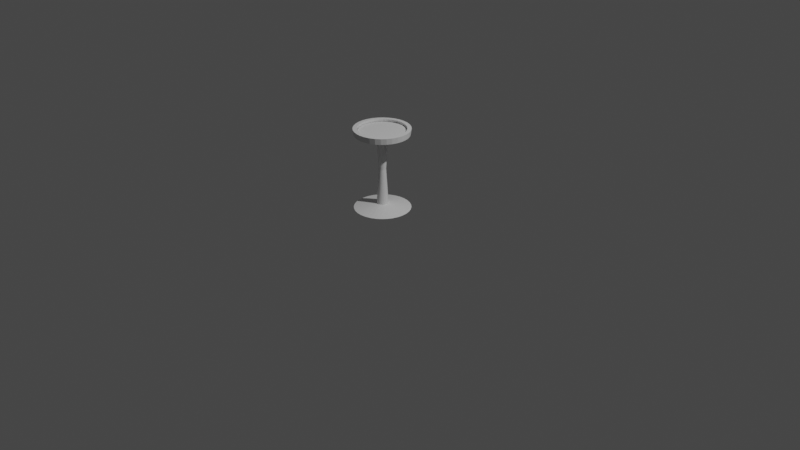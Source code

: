 # Source: S_PLANTSTAND_DEFAULT_BC.blend  (saved by Blender 2.91.10; exported with 4.5.12 LTS)
import bpy
from mathutils import Matrix  # noqa: F401  (used for matrix-valued properties, if any)

bpy.ops.wm.read_factory_settings(use_empty=True)
scene = bpy.context.scene
scene.name = 'Scene'

# ---- collections
col_collection = bpy.data.collections.new('Collection'); scene.collection.children.link(col_collection)

# ---- materials (node trees are filled in below, after node groups)
mat_material_001 = bpy.data.materials.new('Material.001')
mat_material_001.use_transparent_shadow = False

# ---- material node trees
mat_material_001.use_nodes = True; mat_material_001.node_tree.nodes.clear()
_N = mat_material_001.node_tree.nodes; _L = mat_material_001.node_tree.links
n0 = _N.new('ShaderNodeBsdfPrincipled'); n0.name = 'Principled BSDF'; n0.location = (10, 300)
n0.distribution = 'GGX'
n0.subsurface_method = 'BURLEY'
n0.inputs[3].default_value = 1.45
n0.inputs[27].default_value = (0.0, 0.0, 0.0, 1.0)
n0.inputs[28].default_value = 1.0
n1 = _N.new('ShaderNodeOutputMaterial'); n1.name = 'Material Output'; n1.location = (300, 300)
_L.new(n0.outputs[0], n1.inputs[0])
n1.is_active_output = True

# ---- world
world_world = bpy.data.worlds.new('World'); scene.world = world_world
world_world.use_nodes = True; world_world.node_tree.nodes.clear()
_N = world_world.node_tree.nodes; _L = world_world.node_tree.links
n0 = _N.new('ShaderNodeOutputWorld'); n0.name = 'World Output'; n0.location = (300, 300)
n1 = _N.new('ShaderNodeBackground'); n1.name = 'Background'; n1.location = (10, 300)
n1.inputs[0].default_value = (0.05088, 0.05088, 0.05088, 1.0)
_L.new(n1.outputs[0], n0.inputs[0])
n0.is_active_output = True
world_world.color = (0.05088, 0.05088, 0.05088)
world_world.use_sun_shadow = False
world_world.sun_shadow_jitter_overblur = 0.0

# ---- cameras
cam_camera = bpy.data.cameras.new('Camera')
cam_camera.clip_end = 100.0
cam_camera.ortho_scale = 7.314

# ---- lights
light_light = bpy.data.lights.new('Light', 'POINT')
light_light.transmission_factor = 0.0
light_light.energy = 1000.0
light_light.shadow_soft_size = 0.1
light_light.shadow_maximum_resolution = 0.006
light_light.use_absolute_resolution = True

# ---- meshes
me_cylinder = bpy.data.meshes.new('Cylinder')
me_cylinder.from_pydata([(-3e-07, 0.2142, -1.0), (-1.283e-09, 1.032, 1.0), (0.04178, 0.2101, -1.0), (0.2012, 1.012, 1.0), (0.08196, 0.1979, -1.0), (0.3948, 0.953, 1.0), (0.119, 0.1781, -1.0), (0.5731, 0.8577, 1.0), (0.1514, 0.1514, -1.0), (0.7294, 0.7294, 1.0), (0.1781, 0.119, -1.0), (0.8577, 0.5731, 1.0), (0.1979, 0.08196, -1.0), (0.953, 0.3948, 1.0), (0.2101, 0.04178, -1.0), (1.012, 0.2012, 1.0), (0.2142, -4.511e-08, -1.0), (1.032, 6.905e-08, 1.0), (0.2101, -0.04178, -1.0), (1.012, -0.2012, 1.0), (0.1979, -0.08196, -1.0), (0.953, -0.3948, 1.0), (0.1781, -0.119, -1.0), (0.8577, -0.5731, 1.0), (0.1514, -0.1514, -1.0), (0.7294, -0.7294, 1.0), (0.119, -0.1781, -1.0), (0.5731, -0.8577, 1.0), (0.08196, -0.1979, -1.0), (0.3948, -0.953, 1.0), (0.04178, -0.2101, -1.0), (0.2012, -1.012, 1.0), (-8.463e-08, -0.2142, -1.0), (-3.374e-07, -1.032, 1.0), (-0.04178, -0.2101, -1.0), (-0.2012, -1.012, 1.0), (-0.08196, -0.1979, -1.0), (-0.3948, -0.953, 1.0), (-0.119, -0.1781, -1.0), (-0.5731, -0.8577, 1.0), (-0.1514, -0.1514, -1.0), (-0.7294, -0.7294, 1.0), (-0.1781, -0.119, -1.0), (-0.8577, -0.5731, 1.0), (-0.1979, -0.08196, -1.0), (-0.953, -0.3948, 1.0), (-0.2101, -0.04178, -1.0), (-1.012, -0.2012, 1.0), (-0.2142, 2.478e-07, -1.0), (-1.032, 9.872e-07, 1.0), (-0.2101, 0.04178, -1.0), (-1.012, 0.2012, 1.0), (-0.1979, 0.08196, -1.0), (-0.953, 0.3948, 1.0), (-0.1781, 0.119, -1.0), (-0.8577, 0.5731, 1.0), (-0.1514, 0.1514, -1.0), (-0.7294, 0.7294, 1.0), (-0.119, 0.1781, -1.0), (-0.5731, 0.8577, 1.0), (-0.08196, 0.1979, -1.0), (-0.3948, 0.953, 1.0), (-0.04178, 0.2101, -1.0), (-0.2012, 1.012, 1.0), (0.0, 1.0, -1.0), (0.1951, 0.9808, -1.0), (0.3827, 0.9239, -1.0), (0.5556, 0.8315, -1.0), (0.7071, 0.7071, -1.0), (0.8315, 0.5556, -1.0), (0.9239, 0.3827, -1.0), (0.9808, 0.1951, -1.0), (1.0, 7.55e-08, -1.0), (0.9808, -0.1951, -1.0), (0.9239, -0.3827, -1.0), (0.8315, -0.5556, -1.0), (0.7071, -0.7071, -1.0), (0.5556, -0.8315, -1.0), (0.3827, -0.9239, -1.0), (0.1951, -0.9808, -1.0), (-3.258e-07, -1.0, -1.0), (-0.1951, -0.9808, -1.0), (-0.3827, -0.9239, -1.0), (-0.5556, -0.8315, -1.0), (-0.7071, -0.7071, -1.0), (-0.8315, -0.5556, -1.0), (-0.9239, -0.3827, -1.0), (-0.9808, -0.1951, -1.0), (-1.0, 9.656e-07, -1.0), (-0.9808, 0.1951, -1.0), (-0.9239, 0.3827, -1.0), (-0.8315, 0.5556, -1.0), (-0.7071, 0.7071, -1.0), (-0.5556, 0.8315, -1.0), (-0.3827, 0.9239, -1.0), (-0.1951, 0.9808, -1.0), (-2.773e-07, 0.2142, -24.76), (0.04178, 0.2101, -24.76), (0.08196, 0.1979, -24.76), (0.119, 0.1781, -24.76), (0.1514, 0.1514, -24.76), (0.1781, 0.119, -24.76), (0.1979, 0.08196, -24.76), (0.2101, 0.04178, -24.76), (0.2142, -4.511e-08, -24.76), (0.2101, -0.04178, -24.76), (0.1979, -0.08196, -24.76), (0.1781, -0.119, -24.76), (0.1514, -0.1514, -24.76), (0.119, -0.1781, -24.76), (0.08196, -0.1979, -24.76), (0.04178, -0.2101, -24.76), (-6.193e-08, -0.2142, -24.76), (-0.04178, -0.2101, -24.76), (-0.08196, -0.1979, -24.76), (-0.119, -0.1781, -24.76), (-0.1514, -0.1514, -24.76), (-0.1781, -0.119, -24.76), (-0.1979, -0.08196, -24.76), (-0.2101, -0.04178, -24.76), (-0.2142, 2.478e-07, -24.76), (-0.2101, 0.04178, -24.76), (-0.1979, 0.08196, -24.76), (-0.1781, 0.119, -24.76), (-0.1514, 0.1514, -24.76), (-0.119, 0.1781, -24.76), (-0.08196, 0.1979, -24.76), (-0.04178, 0.2101, -24.76), (-1.815e-06, 1.037, -26.24), (0.2023, 1.017, -26.24), (0.3968, 0.9579, -26.24), (0.576, 0.8621, -26.24), (0.7332, 0.7332, -26.24), (0.8621, 0.576, -26.24), (0.9579, 0.3968, -26.24), (1.017, 0.2023, -26.24), (1.037, -4.473e-07, -26.24), (1.017, -0.2023, -26.24), (0.9579, -0.3968, -26.24), (0.8621, -0.576, -26.24), (0.7332, -0.7332, -26.24), (0.576, -0.8621, -26.24), (0.3968, -0.9579, -26.24), (0.2023, -1.017, -26.24), (-7.726e-07, -1.037, -26.24), (-0.2023, -1.017, -26.24), (-0.3968, -0.9579, -26.24), (-0.576, -0.8621, -26.24), (-0.7332, -0.7332, -26.24), (-0.8621, -0.576, -26.24), (-0.9579, -0.3968, -26.24), (-1.017, -0.2023, -26.24), (-1.037, 9.709e-07, -26.24), (-1.017, 0.2023, -26.24), (-0.9579, 0.3968, -26.24), (-0.8621, 0.576, -26.24), (-0.7332, 0.7332, -26.24), (-0.576, 0.8621, -26.24), (-0.3968, 0.9579, -26.24), (-0.2023, 1.017, -26.24), (0.09447, 0.09447, -12.88), (0.07422, 0.1111, -12.88), (-0.02606, 0.131, -12.88), (-0.05113, 0.1234, -12.88), (-0.05113, -0.1234, -12.88), (-0.02606, -0.131, -12.88), (0.1111, 0.07422, -12.88), (-1.465e-07, 0.1336, -12.88), (-0.07422, -0.1111, -12.88), (0.1234, 0.05113, -12.88), (-0.09447, -0.09447, -12.88), (0.131, 0.02606, -12.88), (-0.1111, -0.07422, -12.88), (0.1336, -5.715e-09, -12.88), (-0.1234, -0.05113, -12.88), (0.131, -0.02606, -12.88), (-0.131, -0.02606, -12.88), (0.1234, -0.05113, -12.88), (-0.1336, 1.77e-07, -12.88), (0.1111, -0.07422, -12.88), (-0.131, 0.02606, -12.88), (0.09447, -0.09447, -12.88), (-0.1234, 0.05113, -12.88), (0.07422, -0.1111, -12.88), (-0.1111, 0.07422, -12.88), (0.05113, -0.1234, -12.88), (0.02606, 0.131, -12.88), (-0.09447, 0.09447, -12.88), (0.02606, -0.131, -12.88), (0.05113, 0.1234, -12.88), (-0.07422, 0.1111, -12.88), (-1.208e-08, -0.1336, -12.88), (-0.1195, 0.8374, 0.2148), (-0.2839, 0.7875, 0.2148), (-0.4354, 0.7065, 0.2148), (-0.5681, 0.5975, 0.2148), (-0.6771, 0.4648, 0.2148), (-0.7581, 0.3133, 0.2148), (-0.8079, 0.1489, 0.2148), (-0.8248, -0.02205, 0.2148), (-0.8079, -0.193, 0.2148), (-0.7581, -0.3574, 0.2148), (-0.6771, -0.5089, 0.2148), (-0.5681, -0.6417, 0.2148), (-0.4354, -0.7506, 0.2148), (-0.2839, -0.8316, 0.2148), (-0.1195, -0.8815, 0.2148), (0.05146, -0.8983, 0.2148), (0.2224, -0.8815, 0.2148), (0.3868, -0.8316, 0.2148), (0.5383, -0.7506, 0.2148), (0.6711, -0.6417, 0.2148), (0.78, -0.5089, 0.2148), (0.861, -0.3574, 0.2148), (0.9109, -0.193, 0.2148), (0.9277, -0.02205, 0.2148), (0.9109, 0.1489, 0.2148), (0.861, 0.3133, 0.2148), (0.78, 0.4648, 0.2148), (0.6711, 0.5975, 0.2148), (0.5383, 0.7065, 0.2148), (0.3868, 0.7875, 0.2148), (0.2224, 0.8374, 0.2148), (0.05146, 0.8542, 0.2148)], [], [(64, 1, 3, 65), (65, 3, 5, 66), (66, 5, 7, 67), (67, 7, 9, 68), (68, 9, 11, 69), (69, 11, 13, 70), (70, 13, 15, 71), (71, 15, 17, 72), (72, 17, 19, 73), (73, 19, 21, 74), (74, 21, 23, 75), (75, 23, 25, 76), (76, 25, 27, 77), (77, 27, 29, 78), (78, 29, 31, 79), (79, 31, 33, 80), (80, 33, 35, 81), (81, 35, 37, 82), (82, 37, 39, 83), (83, 39, 41, 84), (84, 41, 43, 85), (85, 43, 45, 86), (86, 45, 47, 87), (87, 47, 49, 88), (88, 49, 51, 89), (89, 51, 53, 90), (90, 53, 55, 91), (91, 55, 57, 92), (92, 57, 59, 93), (93, 59, 61, 94), (94, 61, 63, 95), (95, 63, 1, 64), (161, 160, 100, 99), (2, 0, 64, 65), (4, 2, 65, 66), (6, 4, 66, 67), (8, 6, 67, 68), (10, 8, 68, 69), (12, 10, 69, 70), (14, 12, 70, 71), (16, 14, 71, 72), (18, 16, 72, 73), (20, 18, 73, 74), (22, 20, 74, 75), (24, 22, 75, 76), (26, 24, 76, 77), (28, 26, 77, 78), (30, 28, 78, 79), (32, 30, 79, 80), (34, 32, 80, 81), (36, 34, 81, 82), (38, 36, 82, 83), (40, 38, 83, 84), (42, 40, 84, 85), (44, 42, 85, 86), (46, 44, 86, 87), (48, 46, 87, 88), (50, 48, 88, 89), (52, 50, 89, 90), (54, 52, 90, 91), (56, 54, 91, 92), (58, 56, 92, 93), (60, 58, 93, 94), (62, 60, 94, 95), (0, 62, 95, 64), (102, 103, 135, 134), (163, 162, 127, 126), (165, 164, 114, 113), (160, 166, 101, 100), (162, 167, 96, 127), (164, 168, 115, 114), (166, 169, 102, 101), (168, 170, 116, 115), (169, 171, 103, 102), (170, 172, 117, 116), (171, 173, 104, 103), (172, 174, 118, 117), (173, 175, 105, 104), (174, 176, 119, 118), (175, 177, 106, 105), (176, 178, 120, 119), (177, 179, 107, 106), (178, 180, 121, 120), (179, 181, 108, 107), (180, 182, 122, 121), (181, 183, 109, 108), (182, 184, 123, 122), (183, 185, 110, 109), (167, 186, 97, 96), (184, 187, 124, 123), (185, 188, 111, 110), (186, 189, 98, 97), (187, 190, 125, 124), (188, 191, 112, 111), (189, 161, 99, 98), (190, 163, 126, 125), (191, 165, 113, 112), (128, 129, 130, 131, 132, 133, 134, 135, 136, 137, 138, 139, 140, 141, 142, 143, 144, 145, 146, 147, 148, 149, 150, 151, 152, 153, 154, 155, 156, 157, 158, 159), (116, 117, 149, 148), (103, 104, 136, 135), (117, 118, 150, 149), (104, 105, 137, 136), (118, 119, 151, 150), (105, 106, 138, 137), (119, 120, 152, 151), (106, 107, 139, 138), (120, 121, 153, 152), (107, 108, 140, 139), (121, 122, 154, 153), (108, 109, 141, 140), (122, 123, 155, 154), (109, 110, 142, 141), (96, 97, 129, 128), (123, 124, 156, 155), (110, 111, 143, 142), (97, 98, 130, 129), (124, 125, 157, 156), (111, 112, 144, 143), (98, 99, 131, 130), (125, 126, 158, 157), (112, 113, 145, 144), (99, 100, 132, 131), (126, 127, 159, 158), (113, 114, 146, 145), (100, 101, 133, 132), (127, 96, 128, 159), (114, 115, 147, 146), (101, 102, 134, 133), (115, 116, 148, 147), (32, 34, 165, 191), (58, 60, 163, 190), (4, 6, 161, 189), (30, 32, 191, 188), (56, 58, 190, 187), (2, 4, 189, 186), (28, 30, 188, 185), (54, 56, 187, 184), (0, 2, 186, 167), (26, 28, 185, 183), (52, 54, 184, 182), (24, 26, 183, 181), (50, 52, 182, 180), (22, 24, 181, 179), (48, 50, 180, 178), (20, 22, 179, 177), (46, 48, 178, 176), (18, 20, 177, 175), (44, 46, 176, 174), (16, 18, 175, 173), (42, 44, 174, 172), (14, 16, 173, 171), (40, 42, 172, 170), (12, 14, 171, 169), (38, 40, 170, 168), (10, 12, 169, 166), (36, 38, 168, 164), (62, 0, 167, 162), (8, 10, 166, 160), (34, 36, 164, 165), (60, 62, 162, 163), (6, 8, 160, 161), (222, 223, 192, 193, 194, 195, 196, 197, 198, 199, 200, 201, 202, 203, 204, 205, 206, 207, 208, 209, 210, 211, 212, 213, 214, 215, 216, 217, 218, 219, 220, 221)])
_uv = me_cylinder.uv_layers.new(name='UVMap')
_uv.uv.foreach_set('vector', [1.0, 0.5, 1.0, 1.0, 0.9688, 1.0, 0.9688, 0.5, 0.9688, 0.5, 0.9688, 1.0, 0.9375, 1.0, 0.9375, 0.5, 0.9375, 0.5, 0.9375, 1.0, 0.9062, 1.0, 0.9062, 0.5, 0.9062, 0.5, 0.9062, 1.0, 0.875, 1.0, 0.875, 0.5, 0.875, 0.5, 0.875, 1.0, 0.8438, 1.0, 0.8438, 0.5, 0.8438, 0.5, 0.8438, 1.0, 0.8125, 1.0, 0.8125, 0.5, 0.8125, 0.5, 0.8125, 1.0, 0.7812, 1.0, 0.7812, 0.5, 0.7812, 0.5, 0.7812, 1.0, 0.75, 1.0, 0.75, 0.5, 0.75, 0.5, 0.75, 1.0, 0.7188, 1.0, 0.7188, 0.5, 0.7188, 0.5, 0.7188, 1.0, 0.6875, 1.0, 0.6875, 0.5, 0.6875, 0.5, 0.6875, 1.0, 0.6562, 1.0, 0.6562, 0.5, 0.6562, 0.5, 0.6562, 1.0, 0.625, 1.0, 0.625, 0.5, 0.625, 0.5, 0.625, 1.0, 0.5938, 1.0, 0.5938, 0.5, 0.5938, 0.5, 0.5938, 1.0, 0.5625, 1.0, 0.5625, 0.5, 0.5625, 0.5, 0.5625, 1.0, 0.5312, 1.0, 0.5312, 0.5, 0.5312, 0.5, 0.5312, 1.0, 0.5, 1.0, 0.5, 0.5, 0.5, 0.5, 0.5, 1.0, 0.4688, 1.0, 0.4688, 0.5, 0.4688, 0.5, 0.4688, 1.0, 0.4375, 1.0, 0.4375, 0.5, 0.4375, 0.5, 0.4375, 1.0, 0.4062, 1.0, 0.4062, 0.5, 0.4062, 0.5, 0.4062, 1.0, 0.375, 1.0, 0.375, 0.5, 0.375, 0.5, 0.375, 1.0, 0.3438, 1.0, 0.3438, 0.5, 0.3438, 0.5, 0.3438, 1.0, 0.3125, 1.0, 0.3125, 0.5, 0.3125, 0.5, 0.3125, 1.0, 0.2812, 1.0, 0.2812, 0.5, 0.2812, 0.5, 0.2812, 1.0, 0.25, 1.0, 0.25, 0.5, 0.25, 0.5, 0.25, 1.0, 0.2188, 1.0, 0.2188, 0.5, 0.2188, 0.5, 0.2188, 1.0, 0.1875, 1.0, 0.1875, 0.5, 0.1875, 0.5, 0.1875, 1.0, 0.1562, 1.0, 0.1562, 0.5, 0.1562, 0.5, 0.1562, 1.0, 0.125, 1.0, 0.125, 0.5, 0.125, 0.5, 0.125, 1.0, 0.09375, 1.0, 0.09375, 0.5, 0.09375, 0.5, 0.09375, 1.0, 0.0625, 1.0, 0.0625, 0.5, 0.0625, 0.5, 0.0625, 1.0, 0.03125, 1.0, 0.03125, 0.5, 0.03125, 0.5, 0.03125, 1.0, 0.0, 1.0, 0.0, 0.5, 0.7786, 0.2927, 0.7863, 0.2863, 0.7863, 0.2863, 0.7786, 0.2927, 0.76, 0.3004, 0.75, 0.3014, 0.75, 0.49, 0.7968, 0.4854, 0.7697, 0.2975, 0.76, 0.3004, 0.7968, 0.4854, 0.8418, 0.4717, 0.7786, 0.2927, 0.7697, 0.2975, 0.8418, 0.4717, 0.8833, 0.4496, 0.7863, 0.2863, 0.7786, 0.2927, 0.8833, 0.4496, 0.9197, 0.4197, 0.7927, 0.2786, 0.7863, 0.2863, 0.9197, 0.4197, 0.9496, 0.3833, 0.7975, 0.2697, 0.7927, 0.2786, 0.9496, 0.3833, 0.9717, 0.3418, 0.8004, 0.26, 0.7975, 0.2697, 0.9717, 0.3418, 0.9854, 0.2968, 0.8014, 0.25, 0.8004, 0.26, 0.9854, 0.2968, 0.99, 0.25, 0.8004, 0.24, 0.8014, 0.25, 0.99, 0.25, 0.9854, 0.2032, 0.7975, 0.2303, 0.8004, 0.24, 0.9854, 0.2032, 0.9717, 0.1582, 0.7927, 0.2214, 0.7975, 0.2303, 0.9717, 0.1582, 0.9496, 0.1167, 0.7863, 0.2137, 0.7927, 0.2214, 0.9496, 0.1167, 0.9197, 0.08029, 0.7786, 0.2073, 0.7863, 0.2137, 0.9197, 0.08029, 0.8833, 0.05045, 0.7697, 0.2025, 0.7786, 0.2073, 0.8833, 0.05045, 0.8418, 0.02827, 0.76, 0.1996, 0.7697, 0.2025, 0.8418, 0.02827, 0.7968, 0.01461, 0.75, 0.1986, 0.76, 0.1996, 0.7968, 0.01461, 0.75, 0.01, 0.74, 0.1996, 0.75, 0.1986, 0.75, 0.01, 0.7032, 0.01461, 0.7303, 0.2025, 0.74, 0.1996, 0.7032, 0.01461, 0.6582, 0.02827, 0.7214, 0.2073, 0.7303, 0.2025, 0.6582, 0.02827, 0.6167, 0.05045, 0.7137, 0.2137, 0.7214, 0.2073, 0.6167, 0.05045, 0.5803, 0.08029, 0.7073, 0.2214, 0.7137, 0.2137, 0.5803, 0.08029, 0.5504, 0.1167, 0.7025, 0.2303, 0.7073, 0.2214, 0.5504, 0.1167, 0.5283, 0.1582, 0.6996, 0.24, 0.7025, 0.2303, 0.5283, 0.1582, 0.5146, 0.2032, 0.6986, 0.25, 0.6996, 0.24, 0.5146, 0.2032, 0.51, 0.25, 0.6996, 0.26, 0.6986, 0.25, 0.51, 0.25, 0.5146, 0.2968, 0.7025, 0.2697, 0.6996, 0.26, 0.5146, 0.2968, 0.5283, 0.3418, 0.7073, 0.2786, 0.7025, 0.2697, 0.5283, 0.3418, 0.5504, 0.3833, 0.7137, 0.2863, 0.7073, 0.2786, 0.5504, 0.3833, 0.5803, 0.4197, 0.7214, 0.2927, 0.7137, 0.2863, 0.5803, 0.4197, 0.6167, 0.4496, 0.7303, 0.2975, 0.7214, 0.2927, 0.6167, 0.4496, 0.6582, 0.4717, 0.74, 0.3004, 0.7303, 0.2975, 0.6582, 0.4717, 0.7032, 0.4854, 0.75, 0.3014, 0.74, 0.3004, 0.7032, 0.4854, 0.75, 0.49, 0.7975, 0.2697, 0.8004, 0.26, 0.8004, 0.26, 0.7975, 0.2697, 0.7303, 0.2975, 0.74, 0.3004, 0.74, 0.3004, 0.7303, 0.2975, 0.74, 0.1996, 0.7303, 0.2025, 0.7303, 0.2025, 0.74, 0.1996, 0.7863, 0.2863, 0.7927, 0.2786, 0.7927, 0.2786, 0.7863, 0.2863, 0.74, 0.3004, 0.75, 0.3014, 0.75, 0.3014, 0.74, 0.3004, 0.7303, 0.2025, 0.7214, 0.2073, 0.7214, 0.2073, 0.7303, 0.2025, 0.7927, 0.2786, 0.7975, 0.2697, 0.7975, 0.2697, 0.7927, 0.2786, 0.7214, 0.2073, 0.7137, 0.2137, 0.7137, 0.2137, 0.7214, 0.2073, 0.7975, 0.2697, 0.8004, 0.26, 0.8004, 0.26, 0.7975, 0.2697, 0.7137, 0.2137, 0.7073, 0.2214, 0.7073, 0.2214, 0.7137, 0.2137, 0.8004, 0.26, 0.8014, 0.25, 0.8014, 0.25, 0.8004, 0.26, 0.7073, 0.2214, 0.7025, 0.2303, 0.7025, 0.2303, 0.7073, 0.2214, 0.8014, 0.25, 0.8004, 0.24, 0.8004, 0.24, 0.8014, 0.25, 0.7025, 0.2303, 0.6996, 0.24, 0.6996, 0.24, 0.7025, 0.2303, 0.8004, 0.24, 0.7975, 0.2303, 0.7975, 0.2303, 0.8004, 0.24, 0.6996, 0.24, 0.6986, 0.25, 0.6986, 0.25, 0.6996, 0.24, 0.7975, 0.2303, 0.7927, 0.2214, 0.7927, 0.2214, 0.7975, 0.2303, 0.6986, 0.25, 0.6996, 0.26, 0.6996, 0.26, 0.6986, 0.25, 0.7927, 0.2214, 0.7863, 0.2137, 0.7863, 0.2137, 0.7927, 0.2214, 0.6996, 0.26, 0.7025, 0.2697, 0.7025, 0.2697, 0.6996, 0.26, 0.7863, 0.2137, 0.7786, 0.2073, 0.7786, 0.2073, 0.7863, 0.2137, 0.7025, 0.2697, 0.7073, 0.2786, 0.7073, 0.2786, 0.7025, 0.2697, 0.7786, 0.2073, 0.7697, 0.2025, 0.7697, 0.2025, 0.7786, 0.2073, 0.75, 0.3014, 0.76, 0.3004, 0.76, 0.3004, 0.75, 0.3014, 0.7073, 0.2786, 0.7137, 0.2863, 0.7137, 0.2863, 0.7073, 0.2786, 0.7697, 0.2025, 0.76, 0.1996, 0.76, 0.1996, 0.7697, 0.2025, 0.76, 0.3004, 0.7697, 0.2975, 0.7697, 0.2975, 0.76, 0.3004, 0.7137, 0.2863, 0.7214, 0.2927, 0.7214, 0.2927, 0.7137, 0.2863, 0.76, 0.1996, 0.75, 0.1986, 0.75, 0.1986, 0.76, 0.1996, 0.7697, 0.2975, 0.7786, 0.2927, 0.7786, 0.2927, 0.7697, 0.2975, 0.7214, 0.2927, 0.7303, 0.2975, 0.7303, 0.2975, 0.7214, 0.2927, 0.75, 0.1986, 0.74, 0.1996, 0.74, 0.1996, 0.75, 0.1986, 0.75, 0.3014, 0.76, 0.3004, 0.7697, 0.2975, 0.7786, 0.2927, 0.7863, 0.2863, 0.7927, 0.2786, 0.7975, 0.2697, 0.8004, 0.26, 0.8014, 0.25, 0.8004, 0.24, 0.7975, 0.2303, 0.7927, 0.2214, 0.7863, 0.2137, 0.7786, 0.2073, 0.7697, 0.2025, 0.76, 0.1996, 0.75, 0.1986, 0.74, 0.1996, 0.7303, 0.2025, 0.7214, 0.2073, 0.7137, 0.2137, 0.7073, 0.2214, 0.7025, 0.2303, 0.6996, 0.24, 0.6986, 0.25, 0.6996, 0.26, 0.7025, 0.2697, 0.7073, 0.2786, 0.7137, 0.2863, 0.7214, 0.2927, 0.7303, 0.2975, 0.74, 0.3004, 0.7137, 0.2137, 0.7073, 0.2214, 0.7073, 0.2214, 0.7137, 0.2137, 0.8004, 0.26, 0.8014, 0.25, 0.8014, 0.25, 0.8004, 0.26, 0.7073, 0.2214, 0.7025, 0.2303, 0.7025, 0.2303, 0.7073, 0.2214, 0.8014, 0.25, 0.8004, 0.24, 0.8004, 0.24, 0.8014, 0.25, 0.7025, 0.2303, 0.6996, 0.24, 0.6996, 0.24, 0.7025, 0.2303, 0.8004, 0.24, 0.7975, 0.2303, 0.7975, 0.2303, 0.8004, 0.24, 0.6996, 0.24, 0.6986, 0.25, 0.6986, 0.25, 0.6996, 0.24, 0.7975, 0.2303, 0.7927, 0.2214, 0.7927, 0.2214, 0.7975, 0.2303, 0.6986, 0.25, 0.6996, 0.26, 0.6996, 0.26, 0.6986, 0.25, 0.7927, 0.2214, 0.7863, 0.2137, 0.7863, 0.2137, 0.7927, 0.2214, 0.6996, 0.26, 0.7025, 0.2697, 0.7025, 0.2697, 0.6996, 0.26, 0.7863, 0.2137, 0.7786, 0.2073, 0.7786, 0.2073, 0.7863, 0.2137, 0.7025, 0.2697, 0.7073, 0.2786, 0.7073, 0.2786, 0.7025, 0.2697, 0.7786, 0.2073, 0.7697, 0.2025, 0.7697, 0.2025, 0.7786, 0.2073, 0.75, 0.3014, 0.76, 0.3004, 0.76, 0.3004, 0.75, 0.3014, 0.7073, 0.2786, 0.7137, 0.2863, 0.7137, 0.2863, 0.7073, 0.2786, 0.7697, 0.2025, 0.76, 0.1996, 0.76, 0.1996, 0.7697, 0.2025, 0.76, 0.3004, 0.7697, 0.2975, 0.7697, 0.2975, 0.76, 0.3004, 0.7137, 0.2863, 0.7214, 0.2927, 0.7214, 0.2927, 0.7137, 0.2863, 0.76, 0.1996, 0.75, 0.1986, 0.75, 0.1986, 0.76, 0.1996, 0.7697, 0.2975, 0.7786, 0.2927, 0.7786, 0.2927, 0.7697, 0.2975, 0.7214, 0.2927, 0.7303, 0.2975, 0.7303, 0.2975, 0.7214, 0.2927, 0.75, 0.1986, 0.74, 0.1996, 0.74, 0.1996, 0.75, 0.1986, 0.7786, 0.2927, 0.7863, 0.2863, 0.7863, 0.2863, 0.7786, 0.2927, 0.7303, 0.2975, 0.74, 0.3004, 0.74, 0.3004, 0.7303, 0.2975, 0.74, 0.1996, 0.7303, 0.2025, 0.7303, 0.2025, 0.74, 0.1996, 0.7863, 0.2863, 0.7927, 0.2786, 0.7927, 0.2786, 0.7863, 0.2863, 0.74, 0.3004, 0.75, 0.3014, 0.75, 0.3014, 0.74, 0.3004, 0.7303, 0.2025, 0.7214, 0.2073, 0.7214, 0.2073, 0.7303, 0.2025, 0.7927, 0.2786, 0.7975, 0.2697, 0.7975, 0.2697, 0.7927, 0.2786, 0.7214, 0.2073, 0.7137, 0.2137, 0.7137, 0.2137, 0.7214, 0.2073, 0.75, 0.1986, 0.74, 0.1996, 0.74, 0.1996, 0.75, 0.1986, 0.7214, 0.2927, 0.7303, 0.2975, 0.7303, 0.2975, 0.7214, 0.2927, 0.7697, 0.2975, 0.7786, 0.2927, 0.7786, 0.2927, 0.7697, 0.2975, 0.76, 0.1996, 0.75, 0.1986, 0.75, 0.1986, 0.76, 0.1996, 0.7137, 0.2863, 0.7214, 0.2927, 0.7214, 0.2927, 0.7137, 0.2863, 0.76, 0.3004, 0.7697, 0.2975, 0.7697, 0.2975, 0.76, 0.3004, 0.7697, 0.2025, 0.76, 0.1996, 0.76, 0.1996, 0.7697, 0.2025, 0.7073, 0.2786, 0.7137, 0.2863, 0.7137, 0.2863, 0.7073, 0.2786, 0.75, 0.3014, 0.76, 0.3004, 0.76, 0.3004, 0.75, 0.3014, 0.7786, 0.2073, 0.7697, 0.2025, 0.7697, 0.2025, 0.7786, 0.2073, 0.7025, 0.2697, 0.7073, 0.2786, 0.7073, 0.2786, 0.7025, 0.2697, 0.7863, 0.2137, 0.7786, 0.2073, 0.7786, 0.2073, 0.7863, 0.2137, 0.6996, 0.26, 0.7025, 0.2697, 0.7025, 0.2697, 0.6996, 0.26, 0.7927, 0.2214, 0.7863, 0.2137, 0.7863, 0.2137, 0.7927, 0.2214, 0.6986, 0.25, 0.6996, 0.26, 0.6996, 0.26, 0.6986, 0.25, 0.7975, 0.2303, 0.7927, 0.2214, 0.7927, 0.2214, 0.7975, 0.2303, 0.6996, 0.24, 0.6986, 0.25, 0.6986, 0.25, 0.6996, 0.24, 0.8004, 0.24, 0.7975, 0.2303, 0.7975, 0.2303, 0.8004, 0.24, 0.7025, 0.2303, 0.6996, 0.24, 0.6996, 0.24, 0.7025, 0.2303, 0.8014, 0.25, 0.8004, 0.24, 0.8004, 0.24, 0.8014, 0.25, 0.7073, 0.2214, 0.7025, 0.2303, 0.7025, 0.2303, 0.7073, 0.2214, 0.8004, 0.26, 0.8014, 0.25, 0.8014, 0.25, 0.8004, 0.26, 0.7137, 0.2137, 0.7073, 0.2214, 0.7073, 0.2214, 0.7137, 0.2137, 0.7975, 0.2697, 0.8004, 0.26, 0.8004, 0.26, 0.7975, 0.2697, 0.7214, 0.2073, 0.7137, 0.2137, 0.7137, 0.2137, 0.7214, 0.2073, 0.7927, 0.2786, 0.7975, 0.2697, 0.7975, 0.2697, 0.7927, 0.2786, 0.7303, 0.2025, 0.7214, 0.2073, 0.7214, 0.2073, 0.7303, 0.2025, 0.74, 0.3004, 0.75, 0.3014, 0.75, 0.3014, 0.74, 0.3004, 0.7863, 0.2863, 0.7927, 0.2786, 0.7927, 0.2786, 0.7863, 0.2863, 0.74, 0.1996, 0.7303, 0.2025, 0.7303, 0.2025, 0.74, 0.1996, 0.7303, 0.2975, 0.74, 0.3004, 0.74, 0.3004, 0.7303, 0.2975, 0.7786, 0.2927, 0.7863, 0.2863, 0.7863, 0.2863, 0.7786, 0.2927, 0.2968, 0.4854, 0.25, 0.49, 0.2032, 0.4854, 0.1582, 0.4717, 0.1167, 0.4496, 0.08029, 0.4197, 0.05045, 0.3833, 0.02827, 0.3418, 0.01461, 0.2968, 0.01, 0.25, 0.01461, 0.2032, 0.02827, 0.1582, 0.05045, 0.1167, 0.08029, 0.08029, 0.1167, 0.05045, 0.1582, 0.02827, 0.2032, 0.01461, 0.25, 0.01, 0.2968, 0.01461, 0.3418, 0.02827, 0.3833, 0.05045, 0.4197, 0.08029, 0.4496, 0.1167, 0.4717, 0.1582, 0.4854, 0.2032, 0.49, 0.25, 0.4854, 0.2968, 0.4717, 0.3418, 0.4496, 0.3833, 0.4197, 0.4197, 0.3833, 0.4496, 0.3418, 0.4717])
me_cylinder.materials.append(mat_material_001)
me_cylinder.use_remesh_fix_poles = True
me_cylinder.use_remesh_preserve_attributes = False
me_cylinder.use_mirror_vertex_groups = False
me_cylinder.update()

# ---- objects
ob_light = bpy.data.objects.new('Light', light_light)
ob_camera = bpy.data.objects.new('Camera', cam_camera)
ob_cylinder = bpy.data.objects.new('Cylinder', me_cylinder)

# ---- transforms, parenting, visibility, modifiers, constraints
ob_light.location = (4.076, 1.005, 5.904)
ob_light.rotation_euler = (0.6503, 0.05522, 1.866)
ob_light.lock_rotations_4d = False
ob_light.empty_display_type = 'ARROWS'
ob_light.color = (0.0, 0.0, 0.0, 0.0)
ob_light.lineart.crease_threshold = 0.0
ob_camera.location = (7.359, -6.926, 4.958)
ob_camera.rotation_euler = (1.109, 0.0, 0.8149)
ob_camera.lock_rotations_4d = False
ob_camera.empty_display_type = 'ARROWS'
ob_camera.color = (0.0, 0.0, 0.0, 0.0)
ob_camera.display_type = 'WIRE'
ob_camera.lineart.crease_threshold = 0.0
ob_cylinder.location = (-0.3383, 0.08301, 0.8312)
ob_cylinder.scale = (0.2886, 0.2886, 0.03193)
ob_cylinder.lineart.crease_threshold = 0.0
_m = ob_cylinder.modifiers.new('Solidify', 'SOLIDIFY')
_m.thickness = 0.15

# ---- collection membership
col_collection.objects.link(ob_light)
col_collection.objects.link(ob_camera)
col_collection.objects.link(ob_cylinder)

# ---- scene / render settings (as saved in the file)
scene.camera = ob_camera
scene.frame_start = 1; scene.frame_end = 250; scene.frame_set(1)
scene.render.engine = 'BLENDER_EEVEE_NEXT'
scene.cycles.use_denoising = False
scene.cycles.samples = 128
scene.cycles.sampling_pattern = 'TABULATED_SOBOL'
scene.cycles.use_adaptive_sampling = False
scene.cycles.use_light_tree = False
scene.view_settings.view_transform = 'Filmic'
bpy.context.view_layer.update()
